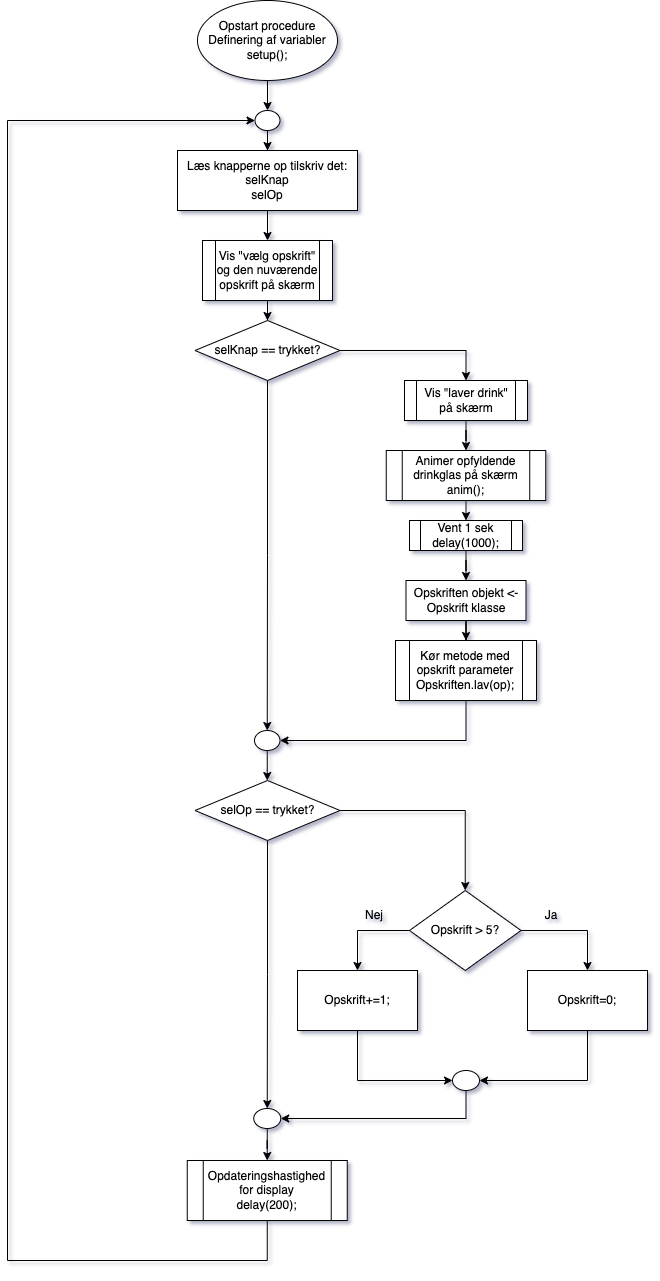

The diagram above was exported from draw.io. Its source (the exported page's mxGraphModel, read from the mxfile embedded in the PNG):
<mxGraphModel dx="1366" dy="1338" grid="1" gridSize="10" guides="1" tooltips="1" connect="1" arrows="1" fold="1" page="1" pageScale="1" pageWidth="1654" pageHeight="2336" math="0" shadow="0">
  <root>
    <mxCell id="WIyWlLk6GJQsqaUBKTNV-0" />
    <mxCell id="WIyWlLk6GJQsqaUBKTNV-1" parent="WIyWlLk6GJQsqaUBKTNV-0" />
    <mxCell id="w3Q_d3gsHjYCkHKkZYbP-2" style="edgeStyle=orthogonalEdgeStyle;rounded=0;orthogonalLoop=1;jettySize=auto;html=1;" edge="1" parent="WIyWlLk6GJQsqaUBKTNV-1" source="w3Q_d3gsHjYCkHKkZYbP-0">
      <mxGeometry relative="1" as="geometry">
        <mxPoint x="560" y="150" as="targetPoint" />
      </mxGeometry>
    </mxCell>
    <mxCell id="w3Q_d3gsHjYCkHKkZYbP-0" value="Opstart procedure&lt;br&gt;Definering af variabler&lt;br&gt;setup();" style="ellipse;whiteSpace=wrap;html=1;" vertex="1" parent="WIyWlLk6GJQsqaUBKTNV-1">
      <mxGeometry x="490" y="40" width="140" height="80" as="geometry" />
    </mxCell>
    <mxCell id="w3Q_d3gsHjYCkHKkZYbP-4" style="edgeStyle=orthogonalEdgeStyle;rounded=0;orthogonalLoop=1;jettySize=auto;html=1;entryX=0.5;entryY=0;entryDx=0;entryDy=0;" edge="1" parent="WIyWlLk6GJQsqaUBKTNV-1" source="w3Q_d3gsHjYCkHKkZYbP-3" target="w3Q_d3gsHjYCkHKkZYbP-5">
      <mxGeometry relative="1" as="geometry">
        <mxPoint x="560" y="200" as="targetPoint" />
      </mxGeometry>
    </mxCell>
    <mxCell id="w3Q_d3gsHjYCkHKkZYbP-3" value="" style="ellipse;whiteSpace=wrap;html=1;" vertex="1" parent="WIyWlLk6GJQsqaUBKTNV-1">
      <mxGeometry x="547.5" y="150" width="25" height="20" as="geometry" />
    </mxCell>
    <mxCell id="w3Q_d3gsHjYCkHKkZYbP-10" style="edgeStyle=orthogonalEdgeStyle;rounded=0;orthogonalLoop=1;jettySize=auto;html=1;exitX=0.5;exitY=1;exitDx=0;exitDy=0;entryX=0.5;entryY=0;entryDx=0;entryDy=0;" edge="1" parent="WIyWlLk6GJQsqaUBKTNV-1" source="w3Q_d3gsHjYCkHKkZYbP-5" target="w3Q_d3gsHjYCkHKkZYbP-9">
      <mxGeometry relative="1" as="geometry" />
    </mxCell>
    <mxCell id="w3Q_d3gsHjYCkHKkZYbP-5" value="Læs knapperne op tilskriv det:&lt;br&gt;selKnap&lt;br&gt;selOp" style="rounded=0;whiteSpace=wrap;html=1;" vertex="1" parent="WIyWlLk6GJQsqaUBKTNV-1">
      <mxGeometry x="470" y="190" width="180" height="60" as="geometry" />
    </mxCell>
    <mxCell id="w3Q_d3gsHjYCkHKkZYbP-11" style="edgeStyle=orthogonalEdgeStyle;rounded=0;orthogonalLoop=1;jettySize=auto;html=1;" edge="1" parent="WIyWlLk6GJQsqaUBKTNV-1" source="w3Q_d3gsHjYCkHKkZYbP-9" target="w3Q_d3gsHjYCkHKkZYbP-12">
      <mxGeometry relative="1" as="geometry">
        <mxPoint x="560" y="350" as="targetPoint" />
      </mxGeometry>
    </mxCell>
    <mxCell id="w3Q_d3gsHjYCkHKkZYbP-9" value="Vis &quot;vælg opskrift&quot; og den nuværende opskrift på skærm" style="shape=process;whiteSpace=wrap;html=1;backgroundOutline=1;" vertex="1" parent="WIyWlLk6GJQsqaUBKTNV-1">
      <mxGeometry x="495" y="280" width="130" height="60" as="geometry" />
    </mxCell>
    <mxCell id="w3Q_d3gsHjYCkHKkZYbP-15" style="edgeStyle=orthogonalEdgeStyle;rounded=0;orthogonalLoop=1;jettySize=auto;html=1;exitX=1;exitY=0.5;exitDx=0;exitDy=0;entryX=0.5;entryY=0;entryDx=0;entryDy=0;" edge="1" parent="WIyWlLk6GJQsqaUBKTNV-1" source="w3Q_d3gsHjYCkHKkZYbP-12" target="w3Q_d3gsHjYCkHKkZYbP-16">
      <mxGeometry relative="1" as="geometry">
        <mxPoint x="770" y="470" as="targetPoint" />
      </mxGeometry>
    </mxCell>
    <mxCell id="w3Q_d3gsHjYCkHKkZYbP-30" style="edgeStyle=orthogonalEdgeStyle;rounded=0;orthogonalLoop=1;jettySize=auto;html=1;exitX=0.5;exitY=1;exitDx=0;exitDy=0;entryX=0.5;entryY=0;entryDx=0;entryDy=0;" edge="1" parent="WIyWlLk6GJQsqaUBKTNV-1" source="w3Q_d3gsHjYCkHKkZYbP-12" target="w3Q_d3gsHjYCkHKkZYbP-28">
      <mxGeometry relative="1" as="geometry" />
    </mxCell>
    <mxCell id="w3Q_d3gsHjYCkHKkZYbP-12" value="selKnap == trykket?" style="rhombus;whiteSpace=wrap;html=1;" vertex="1" parent="WIyWlLk6GJQsqaUBKTNV-1">
      <mxGeometry x="487.5" y="360" width="145" height="60" as="geometry" />
    </mxCell>
    <mxCell id="w3Q_d3gsHjYCkHKkZYbP-17" style="edgeStyle=orthogonalEdgeStyle;rounded=0;orthogonalLoop=1;jettySize=auto;html=1;entryX=0.5;entryY=0;entryDx=0;entryDy=0;" edge="1" parent="WIyWlLk6GJQsqaUBKTNV-1" source="w3Q_d3gsHjYCkHKkZYbP-16" target="w3Q_d3gsHjYCkHKkZYbP-18">
      <mxGeometry relative="1" as="geometry">
        <mxPoint x="758.5" y="490" as="targetPoint" />
      </mxGeometry>
    </mxCell>
    <mxCell id="w3Q_d3gsHjYCkHKkZYbP-16" value="Vis &quot;laver drink&quot; på skærm" style="shape=process;whiteSpace=wrap;html=1;backgroundOutline=1;" vertex="1" parent="WIyWlLk6GJQsqaUBKTNV-1">
      <mxGeometry x="697" y="420" width="123" height="40" as="geometry" />
    </mxCell>
    <mxCell id="w3Q_d3gsHjYCkHKkZYbP-22" style="edgeStyle=orthogonalEdgeStyle;rounded=0;orthogonalLoop=1;jettySize=auto;html=1;exitX=0.5;exitY=1;exitDx=0;exitDy=0;entryX=0.5;entryY=0;entryDx=0;entryDy=0;" edge="1" parent="WIyWlLk6GJQsqaUBKTNV-1" source="w3Q_d3gsHjYCkHKkZYbP-18" target="w3Q_d3gsHjYCkHKkZYbP-21">
      <mxGeometry relative="1" as="geometry" />
    </mxCell>
    <mxCell id="w3Q_d3gsHjYCkHKkZYbP-18" value="Animer opfyldende drinkglas på skærm&lt;br&gt;anim();" style="shape=process;whiteSpace=wrap;html=1;backgroundOutline=1;" vertex="1" parent="WIyWlLk6GJQsqaUBKTNV-1">
      <mxGeometry x="678.75" y="490" width="159.5" height="50" as="geometry" />
    </mxCell>
    <mxCell id="w3Q_d3gsHjYCkHKkZYbP-23" style="edgeStyle=orthogonalEdgeStyle;rounded=0;orthogonalLoop=1;jettySize=auto;html=1;entryX=0.5;entryY=0;entryDx=0;entryDy=0;" edge="1" parent="WIyWlLk6GJQsqaUBKTNV-1" source="w3Q_d3gsHjYCkHKkZYbP-21" target="w3Q_d3gsHjYCkHKkZYbP-24">
      <mxGeometry relative="1" as="geometry">
        <mxPoint x="758.5" y="620" as="targetPoint" />
      </mxGeometry>
    </mxCell>
    <mxCell id="w3Q_d3gsHjYCkHKkZYbP-21" value="Vent 1 sek&lt;br&gt;delay(1000);" style="shape=process;whiteSpace=wrap;html=1;backgroundOutline=1;" vertex="1" parent="WIyWlLk6GJQsqaUBKTNV-1">
      <mxGeometry x="702" y="560" width="113" height="30" as="geometry" />
    </mxCell>
    <mxCell id="w3Q_d3gsHjYCkHKkZYbP-26" value="" style="edgeStyle=orthogonalEdgeStyle;rounded=0;orthogonalLoop=1;jettySize=auto;html=1;entryX=0.5;entryY=0;entryDx=0;entryDy=0;" edge="1" parent="WIyWlLk6GJQsqaUBKTNV-1" source="w3Q_d3gsHjYCkHKkZYbP-24" target="w3Q_d3gsHjYCkHKkZYbP-27">
      <mxGeometry relative="1" as="geometry">
        <mxPoint x="759" y="680" as="targetPoint" />
      </mxGeometry>
    </mxCell>
    <mxCell id="w3Q_d3gsHjYCkHKkZYbP-24" value="Opskriften objekt &amp;lt;- Opskrift klasse" style="rounded=0;whiteSpace=wrap;html=1;" vertex="1" parent="WIyWlLk6GJQsqaUBKTNV-1">
      <mxGeometry x="698.5" y="620" width="120" height="40" as="geometry" />
    </mxCell>
    <mxCell id="w3Q_d3gsHjYCkHKkZYbP-29" style="edgeStyle=orthogonalEdgeStyle;rounded=0;orthogonalLoop=1;jettySize=auto;html=1;exitX=0.5;exitY=1;exitDx=0;exitDy=0;entryX=1;entryY=0.5;entryDx=0;entryDy=0;" edge="1" parent="WIyWlLk6GJQsqaUBKTNV-1" source="w3Q_d3gsHjYCkHKkZYbP-27" target="w3Q_d3gsHjYCkHKkZYbP-28">
      <mxGeometry relative="1" as="geometry" />
    </mxCell>
    <mxCell id="w3Q_d3gsHjYCkHKkZYbP-27" value="Kør metode med opskrift parameter&lt;br&gt;Opskriften.lav(op);" style="shape=process;whiteSpace=wrap;html=1;backgroundOutline=1;" vertex="1" parent="WIyWlLk6GJQsqaUBKTNV-1">
      <mxGeometry x="688" y="680" width="141" height="60" as="geometry" />
    </mxCell>
    <mxCell id="w3Q_d3gsHjYCkHKkZYbP-31" style="edgeStyle=orthogonalEdgeStyle;rounded=0;orthogonalLoop=1;jettySize=auto;html=1;" edge="1" parent="WIyWlLk6GJQsqaUBKTNV-1" source="w3Q_d3gsHjYCkHKkZYbP-28">
      <mxGeometry relative="1" as="geometry">
        <mxPoint x="559.75" y="820" as="targetPoint" />
      </mxGeometry>
    </mxCell>
    <mxCell id="w3Q_d3gsHjYCkHKkZYbP-28" value="" style="ellipse;whiteSpace=wrap;html=1;" vertex="1" parent="WIyWlLk6GJQsqaUBKTNV-1">
      <mxGeometry x="547" y="770" width="25.5" height="20" as="geometry" />
    </mxCell>
    <mxCell id="w3Q_d3gsHjYCkHKkZYbP-33" style="edgeStyle=orthogonalEdgeStyle;rounded=0;orthogonalLoop=1;jettySize=auto;html=1;entryX=0.5;entryY=0;entryDx=0;entryDy=0;" edge="1" parent="WIyWlLk6GJQsqaUBKTNV-1" source="w3Q_d3gsHjYCkHKkZYbP-32" target="w3Q_d3gsHjYCkHKkZYbP-34">
      <mxGeometry relative="1" as="geometry">
        <mxPoint x="740" y="930" as="targetPoint" />
      </mxGeometry>
    </mxCell>
    <mxCell id="w3Q_d3gsHjYCkHKkZYbP-53" style="edgeStyle=orthogonalEdgeStyle;rounded=0;orthogonalLoop=1;jettySize=auto;html=1;entryX=0.5;entryY=0;entryDx=0;entryDy=0;" edge="1" parent="WIyWlLk6GJQsqaUBKTNV-1" source="w3Q_d3gsHjYCkHKkZYbP-32" target="w3Q_d3gsHjYCkHKkZYbP-51">
      <mxGeometry relative="1" as="geometry" />
    </mxCell>
    <mxCell id="w3Q_d3gsHjYCkHKkZYbP-32" value="selOp == trykket?" style="rhombus;whiteSpace=wrap;html=1;" vertex="1" parent="WIyWlLk6GJQsqaUBKTNV-1">
      <mxGeometry x="487.5" y="820" width="145" height="60" as="geometry" />
    </mxCell>
    <mxCell id="w3Q_d3gsHjYCkHKkZYbP-35" style="edgeStyle=orthogonalEdgeStyle;rounded=0;orthogonalLoop=1;jettySize=auto;html=1;entryX=0.5;entryY=0;entryDx=0;entryDy=0;" edge="1" parent="WIyWlLk6GJQsqaUBKTNV-1" source="w3Q_d3gsHjYCkHKkZYbP-34" target="w3Q_d3gsHjYCkHKkZYbP-36">
      <mxGeometry relative="1" as="geometry">
        <mxPoint x="880" y="1050" as="targetPoint" />
      </mxGeometry>
    </mxCell>
    <mxCell id="w3Q_d3gsHjYCkHKkZYbP-43" style="edgeStyle=orthogonalEdgeStyle;rounded=0;orthogonalLoop=1;jettySize=auto;html=1;exitX=0;exitY=0.5;exitDx=0;exitDy=0;entryX=0.5;entryY=0;entryDx=0;entryDy=0;" edge="1" parent="WIyWlLk6GJQsqaUBKTNV-1" source="w3Q_d3gsHjYCkHKkZYbP-34" target="w3Q_d3gsHjYCkHKkZYbP-41">
      <mxGeometry relative="1" as="geometry">
        <mxPoint x="690" y="1000" as="targetPoint" />
        <Array as="points">
          <mxPoint x="650" y="970" />
          <mxPoint x="650" y="1010" />
        </Array>
      </mxGeometry>
    </mxCell>
    <mxCell id="w3Q_d3gsHjYCkHKkZYbP-34" value="Opskrift &amp;gt; 5?" style="rhombus;whiteSpace=wrap;html=1;" vertex="1" parent="WIyWlLk6GJQsqaUBKTNV-1">
      <mxGeometry x="702" y="930" width="111.5" height="80" as="geometry" />
    </mxCell>
    <mxCell id="w3Q_d3gsHjYCkHKkZYbP-39" style="edgeStyle=orthogonalEdgeStyle;rounded=0;orthogonalLoop=1;jettySize=auto;html=1;exitX=0.5;exitY=1;exitDx=0;exitDy=0;entryX=1;entryY=0.5;entryDx=0;entryDy=0;" edge="1" parent="WIyWlLk6GJQsqaUBKTNV-1" source="w3Q_d3gsHjYCkHKkZYbP-36" target="w3Q_d3gsHjYCkHKkZYbP-38">
      <mxGeometry relative="1" as="geometry" />
    </mxCell>
    <mxCell id="w3Q_d3gsHjYCkHKkZYbP-36" value="Opskrift=0;" style="rounded=0;whiteSpace=wrap;html=1;" vertex="1" parent="WIyWlLk6GJQsqaUBKTNV-1">
      <mxGeometry x="820" y="1010" width="120" height="60" as="geometry" />
    </mxCell>
    <mxCell id="w3Q_d3gsHjYCkHKkZYbP-52" style="edgeStyle=orthogonalEdgeStyle;rounded=0;orthogonalLoop=1;jettySize=auto;html=1;exitX=0.5;exitY=1;exitDx=0;exitDy=0;entryX=1;entryY=0.5;entryDx=0;entryDy=0;" edge="1" parent="WIyWlLk6GJQsqaUBKTNV-1" source="w3Q_d3gsHjYCkHKkZYbP-38" target="w3Q_d3gsHjYCkHKkZYbP-51">
      <mxGeometry relative="1" as="geometry" />
    </mxCell>
    <mxCell id="w3Q_d3gsHjYCkHKkZYbP-38" value="" style="ellipse;whiteSpace=wrap;html=1;" vertex="1" parent="WIyWlLk6GJQsqaUBKTNV-1">
      <mxGeometry x="745" y="1110" width="27" height="20" as="geometry" />
    </mxCell>
    <mxCell id="w3Q_d3gsHjYCkHKkZYbP-45" style="edgeStyle=orthogonalEdgeStyle;rounded=0;orthogonalLoop=1;jettySize=auto;html=1;entryX=0;entryY=0.5;entryDx=0;entryDy=0;exitX=0.5;exitY=1;exitDx=0;exitDy=0;" edge="1" parent="WIyWlLk6GJQsqaUBKTNV-1" source="w3Q_d3gsHjYCkHKkZYbP-41" target="w3Q_d3gsHjYCkHKkZYbP-38">
      <mxGeometry relative="1" as="geometry" />
    </mxCell>
    <mxCell id="w3Q_d3gsHjYCkHKkZYbP-41" value="Opskrift+=1;" style="rounded=0;whiteSpace=wrap;html=1;" vertex="1" parent="WIyWlLk6GJQsqaUBKTNV-1">
      <mxGeometry x="590" y="1010" width="120" height="60" as="geometry" />
    </mxCell>
    <mxCell id="w3Q_d3gsHjYCkHKkZYbP-46" value="Ja" style="text;html=1;strokeColor=none;fillColor=none;align=center;verticalAlign=middle;whiteSpace=wrap;rounded=0;" vertex="1" parent="WIyWlLk6GJQsqaUBKTNV-1">
      <mxGeometry x="813.5" y="940" width="60" height="30" as="geometry" />
    </mxCell>
    <mxCell id="w3Q_d3gsHjYCkHKkZYbP-47" value="Nej" style="text;html=1;strokeColor=none;fillColor=none;align=center;verticalAlign=middle;whiteSpace=wrap;rounded=0;" vertex="1" parent="WIyWlLk6GJQsqaUBKTNV-1">
      <mxGeometry x="637" y="940" width="60" height="30" as="geometry" />
    </mxCell>
    <mxCell id="w3Q_d3gsHjYCkHKkZYbP-55" style="edgeStyle=orthogonalEdgeStyle;rounded=0;orthogonalLoop=1;jettySize=auto;html=1;" edge="1" parent="WIyWlLk6GJQsqaUBKTNV-1" source="w3Q_d3gsHjYCkHKkZYbP-51" target="w3Q_d3gsHjYCkHKkZYbP-54">
      <mxGeometry relative="1" as="geometry" />
    </mxCell>
    <mxCell id="w3Q_d3gsHjYCkHKkZYbP-51" value="" style="ellipse;whiteSpace=wrap;html=1;" vertex="1" parent="WIyWlLk6GJQsqaUBKTNV-1">
      <mxGeometry x="546.25" y="1148" width="27" height="20" as="geometry" />
    </mxCell>
    <mxCell id="w3Q_d3gsHjYCkHKkZYbP-56" style="edgeStyle=orthogonalEdgeStyle;rounded=0;orthogonalLoop=1;jettySize=auto;html=1;entryX=0;entryY=0.5;entryDx=0;entryDy=0;" edge="1" parent="WIyWlLk6GJQsqaUBKTNV-1" source="w3Q_d3gsHjYCkHKkZYbP-54" target="w3Q_d3gsHjYCkHKkZYbP-3">
      <mxGeometry relative="1" as="geometry">
        <mxPoint x="300" y="160" as="targetPoint" />
        <Array as="points">
          <mxPoint x="560" y="1300" />
          <mxPoint x="300" y="1300" />
          <mxPoint x="300" y="160" />
        </Array>
      </mxGeometry>
    </mxCell>
    <mxCell id="w3Q_d3gsHjYCkHKkZYbP-54" value="Opdateringshastighed for display&lt;br&gt;delay(200);" style="shape=process;whiteSpace=wrap;html=1;backgroundOutline=1;" vertex="1" parent="WIyWlLk6GJQsqaUBKTNV-1">
      <mxGeometry x="479.75" y="1200" width="160" height="60" as="geometry" />
    </mxCell>
  </root>
</mxGraphModel>